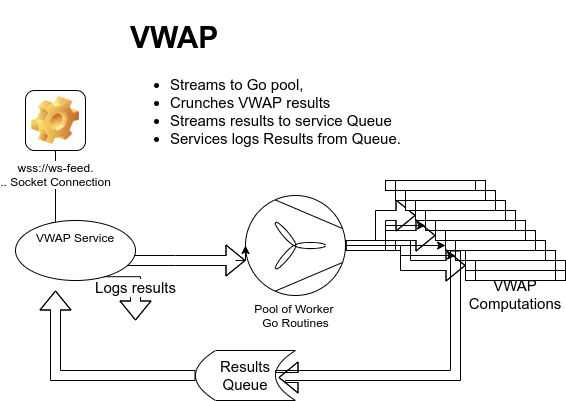

The diagram above was exported from draw.io. Its source (the exported page's mxGraphModel, read from the mxfile embedded in the PNG):
<mxGraphModel dx="2889" dy="1065" grid="1" gridSize="10" guides="1" tooltips="1" connect="1" arrows="1" fold="1" page="1" pageScale="1" pageWidth="827" pageHeight="1169" math="0" shadow="0">
  <root>
    <mxCell id="0" />
    <mxCell id="1" parent="0" />
    <mxCell id="bY6qLLB14PQr_1ZL9J7--11" value="" style="edgeStyle=orthogonalEdgeStyle;rounded=0;orthogonalLoop=1;jettySize=auto;html=1;" edge="1" parent="1" source="bY6qLLB14PQr_1ZL9J7--9">
      <mxGeometry relative="1" as="geometry">
        <mxPoint x="30" y="260" as="targetPoint" />
      </mxGeometry>
    </mxCell>
    <mxCell id="bY6qLLB14PQr_1ZL9J7--9" value="wss://ws-feed.&lt;br&gt;.. Socket Connection" style="icon;html=1;image=img/clipart/Gear_128x128.png" vertex="1" parent="1">
      <mxGeometry y="120" width="60" height="60" as="geometry" />
    </mxCell>
    <mxCell id="bY6qLLB14PQr_1ZL9J7--29" style="edgeStyle=orthogonalEdgeStyle;rounded=0;orthogonalLoop=1;jettySize=auto;html=1;shape=flexArrow;" edge="1" parent="1" target="bY6qLLB14PQr_1ZL9J7--12">
      <mxGeometry relative="1" as="geometry">
        <mxPoint x="90" y="290" as="sourcePoint" />
        <Array as="points">
          <mxPoint x="150" y="290" />
          <mxPoint x="150" y="290" />
        </Array>
      </mxGeometry>
    </mxCell>
    <mxCell id="bY6qLLB14PQr_1ZL9J7--69" style="edgeStyle=orthogonalEdgeStyle;shape=flexArrow;rounded=0;orthogonalLoop=1;jettySize=auto;html=1;exitX=1;exitY=1;exitDx=0;exitDy=0;fontSize=15;" edge="1" parent="1">
      <mxGeometry relative="1" as="geometry">
        <mxPoint x="110" y="350" as="targetPoint" />
        <mxPoint x="72.42640687119274" y="311.21320343559637" as="sourcePoint" />
      </mxGeometry>
    </mxCell>
    <mxCell id="bY6qLLB14PQr_1ZL9J7--70" value="Logs results" style="edgeLabel;html=1;align=center;verticalAlign=middle;resizable=0;points=[];fontSize=15;" vertex="1" connectable="0" parent="bY6qLLB14PQr_1ZL9J7--69">
      <mxGeometry x="0.1358" y="-1" relative="1" as="geometry">
        <mxPoint as="offset" />
      </mxGeometry>
    </mxCell>
    <mxCell id="bY6qLLB14PQr_1ZL9J7--10" value="VWAP Service" style="ellipse;whiteSpace=wrap;html=1;rounded=1;fontStyle=0;verticalAlign=top;labelBackgroundColor=rgba(255, 255, 255, 1);spacing=0;spacingTop=6;spacingLeft=0;" vertex="1" parent="1">
      <mxGeometry x="-10" y="250" width="120" height="60" as="geometry" />
    </mxCell>
    <mxCell id="bY6qLLB14PQr_1ZL9J7--18" value="" style="edgeStyle=orthogonalEdgeStyle;rounded=0;orthogonalLoop=1;jettySize=auto;html=1;shape=flexArrow;" edge="1" parent="1" source="bY6qLLB14PQr_1ZL9J7--12" target="bY6qLLB14PQr_1ZL9J7--17">
      <mxGeometry relative="1" as="geometry" />
    </mxCell>
    <mxCell id="bY6qLLB14PQr_1ZL9J7--12" value="Pool of Worker &lt;br&gt;Go Routines" style="verticalLabelPosition=bottom;outlineConnect=0;align=center;dashed=0;html=1;verticalAlign=top;shape=mxgraph.pid.misc.fan;" vertex="1" parent="1">
      <mxGeometry x="220" y="225" width="100" height="100" as="geometry" />
    </mxCell>
    <mxCell id="bY6qLLB14PQr_1ZL9J7--15" style="edgeStyle=orthogonalEdgeStyle;rounded=0;orthogonalLoop=1;jettySize=auto;html=1;entryX=0;entryY=0.5;entryDx=0;entryDy=0;entryPerimeter=0;" edge="1" parent="1" target="bY6qLLB14PQr_1ZL9J7--12">
      <mxGeometry relative="1" as="geometry">
        <mxPoint x="210" y="290" as="sourcePoint" />
      </mxGeometry>
    </mxCell>
    <mxCell id="bY6qLLB14PQr_1ZL9J7--17" value="" style="shape=process;whiteSpace=wrap;html=1;backgroundOutline=1;dashed=0;verticalAlign=top;" vertex="1" parent="1">
      <mxGeometry x="390" y="240" width="100" height="10" as="geometry" />
    </mxCell>
    <mxCell id="bY6qLLB14PQr_1ZL9J7--20" value="" style="shape=process;whiteSpace=wrap;html=1;backgroundOutline=1;dashed=0;verticalAlign=top;" vertex="1" parent="1">
      <mxGeometry x="360" y="210" width="100" height="10" as="geometry" />
    </mxCell>
    <mxCell id="bY6qLLB14PQr_1ZL9J7--21" value="" style="shape=process;whiteSpace=wrap;html=1;backgroundOutline=1;dashed=0;verticalAlign=top;" vertex="1" parent="1">
      <mxGeometry x="370" y="220" width="100" height="10" as="geometry" />
    </mxCell>
    <mxCell id="bY6qLLB14PQr_1ZL9J7--22" value="" style="shape=process;whiteSpace=wrap;html=1;backgroundOutline=1;dashed=0;verticalAlign=top;" vertex="1" parent="1">
      <mxGeometry x="380" y="230" width="100" height="10" as="geometry" />
    </mxCell>
    <mxCell id="bY6qLLB14PQr_1ZL9J7--25" value="" style="shape=process;whiteSpace=wrap;html=1;backgroundOutline=1;dashed=0;verticalAlign=top;" vertex="1" parent="1">
      <mxGeometry x="410" y="260" width="100" height="10" as="geometry" />
    </mxCell>
    <mxCell id="bY6qLLB14PQr_1ZL9J7--24" value="" style="shape=process;whiteSpace=wrap;html=1;backgroundOutline=1;dashed=0;verticalAlign=top;" vertex="1" parent="1">
      <mxGeometry x="400" y="250" width="100" height="10" as="geometry" />
    </mxCell>
    <mxCell id="bY6qLLB14PQr_1ZL9J7--26" value="" style="shape=process;whiteSpace=wrap;html=1;backgroundOutline=1;dashed=0;verticalAlign=top;" vertex="1" parent="1">
      <mxGeometry x="420" y="270" width="100" height="10" as="geometry" />
    </mxCell>
    <mxCell id="bY6qLLB14PQr_1ZL9J7--27" value="" style="shape=process;whiteSpace=wrap;html=1;backgroundOutline=1;dashed=0;verticalAlign=top;" vertex="1" parent="1">
      <mxGeometry x="430" y="280" width="100" height="10" as="geometry" />
    </mxCell>
    <mxCell id="bY6qLLB14PQr_1ZL9J7--28" value="" style="shape=process;whiteSpace=wrap;html=1;backgroundOutline=1;dashed=0;verticalAlign=top;" vertex="1" parent="1">
      <mxGeometry x="440" y="290" width="100" height="10" as="geometry" />
    </mxCell>
    <mxCell id="bY6qLLB14PQr_1ZL9J7--31" value="" style="edgeStyle=orthogonalEdgeStyle;rounded=0;orthogonalLoop=1;jettySize=auto;html=1;" edge="1" parent="1" source="bY6qLLB14PQr_1ZL9J7--12">
      <mxGeometry relative="1" as="geometry">
        <mxPoint x="330" y="300" as="sourcePoint" />
        <mxPoint x="400" y="255" as="targetPoint" />
      </mxGeometry>
    </mxCell>
    <mxCell id="bY6qLLB14PQr_1ZL9J7--32" value="" style="edgeStyle=orthogonalEdgeStyle;rounded=0;orthogonalLoop=1;jettySize=auto;html=1;shape=flexArrow;" edge="1" parent="1" source="bY6qLLB14PQr_1ZL9J7--12">
      <mxGeometry relative="1" as="geometry">
        <mxPoint x="340" y="310" as="sourcePoint" />
        <mxPoint x="410" y="265" as="targetPoint" />
      </mxGeometry>
    </mxCell>
    <mxCell id="bY6qLLB14PQr_1ZL9J7--33" value="" style="edgeStyle=orthogonalEdgeStyle;rounded=0;orthogonalLoop=1;jettySize=auto;html=1;" edge="1" parent="1" source="bY6qLLB14PQr_1ZL9J7--12">
      <mxGeometry relative="1" as="geometry">
        <mxPoint x="350" y="320" as="sourcePoint" />
        <mxPoint x="420" y="275" as="targetPoint" />
      </mxGeometry>
    </mxCell>
    <mxCell id="bY6qLLB14PQr_1ZL9J7--34" value="" style="edgeStyle=orthogonalEdgeStyle;rounded=0;orthogonalLoop=1;jettySize=auto;html=1;" edge="1" parent="1" source="bY6qLLB14PQr_1ZL9J7--12">
      <mxGeometry relative="1" as="geometry">
        <mxPoint x="360" y="330" as="sourcePoint" />
        <mxPoint x="430" y="285" as="targetPoint" />
      </mxGeometry>
    </mxCell>
    <mxCell id="bY6qLLB14PQr_1ZL9J7--35" value="" style="edgeStyle=orthogonalEdgeStyle;rounded=0;orthogonalLoop=1;jettySize=auto;html=1;exitX=1;exitY=0.5;exitDx=0;exitDy=0;exitPerimeter=0;shape=flexArrow;" edge="1" parent="1" source="bY6qLLB14PQr_1ZL9J7--12">
      <mxGeometry relative="1" as="geometry">
        <mxPoint x="370" y="340" as="sourcePoint" />
        <mxPoint x="440" y="295" as="targetPoint" />
      </mxGeometry>
    </mxCell>
    <mxCell id="bY6qLLB14PQr_1ZL9J7--51" value="&lt;h1&gt;VWAP&lt;/h1&gt;&lt;div&gt;&lt;ul&gt;&lt;li&gt;Streams to Go pool,&amp;nbsp;&lt;/li&gt;&lt;li&gt;Crunches VWAP results&lt;/li&gt;&lt;li&gt;Streams results to service Queue&lt;/li&gt;&lt;li&gt;Services logs Results from Queue.&lt;/li&gt;&lt;/ul&gt;&lt;/div&gt;" style="text;html=1;strokeColor=none;fillColor=none;spacing=5;spacingTop=-20;whiteSpace=wrap;overflow=hidden;rounded=0;fontSize=15;" vertex="1" parent="1">
      <mxGeometry x="100" y="40" width="300" height="180" as="geometry" />
    </mxCell>
    <mxCell id="bY6qLLB14PQr_1ZL9J7--68" style="edgeStyle=orthogonalEdgeStyle;rounded=0;orthogonalLoop=1;jettySize=auto;html=1;entryX=0.5;entryY=1;entryDx=0;entryDy=0;fontSize=15;shape=flexArrow;" edge="1" parent="1" source="bY6qLLB14PQr_1ZL9J7--61">
      <mxGeometry relative="1" as="geometry">
        <mxPoint x="30" y="320" as="targetPoint" />
      </mxGeometry>
    </mxCell>
    <mxCell id="bY6qLLB14PQr_1ZL9J7--61" value="Results Queue" style="shape=dataStorage;whiteSpace=wrap;html=1;fixedSize=1;fontSize=15;" vertex="1" parent="1">
      <mxGeometry x="170" y="380" width="100" height="50" as="geometry" />
    </mxCell>
    <mxCell id="bY6qLLB14PQr_1ZL9J7--65" style="edgeStyle=orthogonalEdgeStyle;rounded=0;orthogonalLoop=1;jettySize=auto;html=1;fontSize=15;entryX=0.83;entryY=0.54;entryDx=0;entryDy=0;exitX=0;exitY=0;exitDx=0;exitDy=0;entryPerimeter=0;shape=flexArrow;" edge="1" parent="1" source="bY6qLLB14PQr_1ZL9J7--27" target="bY6qLLB14PQr_1ZL9J7--61">
      <mxGeometry relative="1" as="geometry">
        <mxPoint x="310" y="440" as="targetPoint" />
        <mxPoint x="490" y="345" as="sourcePoint" />
        <Array as="points">
          <mxPoint x="430" y="405" />
          <mxPoint x="255" y="405" />
          <mxPoint x="255" y="407" />
        </Array>
      </mxGeometry>
    </mxCell>
    <mxCell id="bY6qLLB14PQr_1ZL9J7--23" value="&lt;font style=&quot;font-size: 15px&quot;&gt;VWAP Computations&lt;br&gt;&lt;/font&gt;" style="shape=process;whiteSpace=wrap;html=1;backgroundOutline=1;dashed=0;verticalAlign=top;" vertex="1" parent="1">
      <mxGeometry x="440" y="300" width="100" height="10" as="geometry" />
    </mxCell>
  </root>
</mxGraphModel>